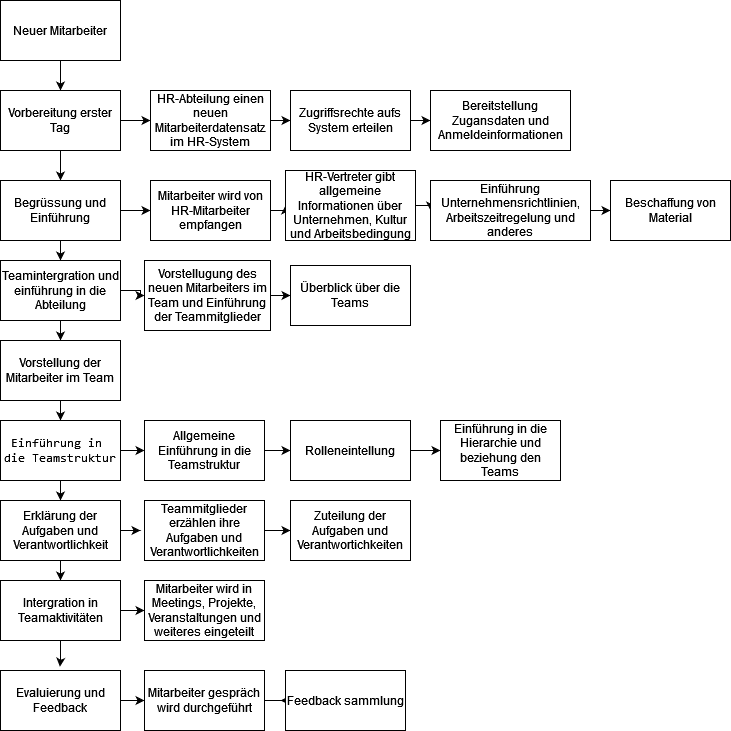

The diagram above was exported from draw.io. Its source (the exported page's mxGraphModel, read from the mxfile embedded in the PNG):
<mxGraphModel dx="990" dy="930" grid="1" gridSize="10" guides="1" tooltips="1" connect="1" arrows="1" fold="1" page="1" pageScale="1" pageWidth="827" pageHeight="1169" math="0" shadow="0">
  <root>
    <mxCell id="0" />
    <mxCell id="1" parent="0" />
    <mxCell id="Ea-kLCoH5UDTwYi4ptFd-14" style="edgeStyle=orthogonalEdgeStyle;rounded=0;orthogonalLoop=1;jettySize=auto;html=1;entryX=0.5;entryY=0;entryDx=0;entryDy=0;" edge="1" parent="1" source="Ea-kLCoH5UDTwYi4ptFd-1" target="Ea-kLCoH5UDTwYi4ptFd-2">
      <mxGeometry relative="1" as="geometry" />
    </mxCell>
    <mxCell id="Ea-kLCoH5UDTwYi4ptFd-1" value="Neuer Mitarbeiter" style="rounded=0;whiteSpace=wrap;html=1;" vertex="1" parent="1">
      <mxGeometry x="210" y="140" width="120" height="60" as="geometry" />
    </mxCell>
    <mxCell id="Ea-kLCoH5UDTwYi4ptFd-15" style="edgeStyle=orthogonalEdgeStyle;rounded=0;orthogonalLoop=1;jettySize=auto;html=1;entryX=0.5;entryY=0;entryDx=0;entryDy=0;" edge="1" parent="1" source="Ea-kLCoH5UDTwYi4ptFd-2" target="Ea-kLCoH5UDTwYi4ptFd-3">
      <mxGeometry relative="1" as="geometry" />
    </mxCell>
    <mxCell id="Ea-kLCoH5UDTwYi4ptFd-46" style="edgeStyle=orthogonalEdgeStyle;rounded=0;orthogonalLoop=1;jettySize=auto;html=1;entryX=0;entryY=0.5;entryDx=0;entryDy=0;" edge="1" parent="1" source="Ea-kLCoH5UDTwYi4ptFd-2" target="Ea-kLCoH5UDTwYi4ptFd-25">
      <mxGeometry relative="1" as="geometry" />
    </mxCell>
    <mxCell id="Ea-kLCoH5UDTwYi4ptFd-2" value="Vorbereitung erster Tag" style="rounded=0;whiteSpace=wrap;html=1;" vertex="1" parent="1">
      <mxGeometry x="210" y="230" width="120" height="60" as="geometry" />
    </mxCell>
    <mxCell id="Ea-kLCoH5UDTwYi4ptFd-16" style="edgeStyle=orthogonalEdgeStyle;rounded=0;orthogonalLoop=1;jettySize=auto;html=1;entryX=0.5;entryY=0;entryDx=0;entryDy=0;" edge="1" parent="1" source="Ea-kLCoH5UDTwYi4ptFd-3">
      <mxGeometry relative="1" as="geometry">
        <mxPoint x="270" y="400" as="targetPoint" />
      </mxGeometry>
    </mxCell>
    <mxCell id="Ea-kLCoH5UDTwYi4ptFd-49" style="edgeStyle=orthogonalEdgeStyle;rounded=0;orthogonalLoop=1;jettySize=auto;html=1;entryX=0;entryY=0.5;entryDx=0;entryDy=0;" edge="1" parent="1" source="Ea-kLCoH5UDTwYi4ptFd-3" target="Ea-kLCoH5UDTwYi4ptFd-28">
      <mxGeometry relative="1" as="geometry" />
    </mxCell>
    <mxCell id="Ea-kLCoH5UDTwYi4ptFd-3" value="Begrüssung und Einführung" style="rounded=0;whiteSpace=wrap;html=1;" vertex="1" parent="1">
      <mxGeometry x="210" y="320" width="120" height="60" as="geometry" />
    </mxCell>
    <mxCell id="Ea-kLCoH5UDTwYi4ptFd-18" style="edgeStyle=orthogonalEdgeStyle;rounded=0;orthogonalLoop=1;jettySize=auto;html=1;entryX=0.5;entryY=0;entryDx=0;entryDy=0;" edge="1" parent="1" source="Ea-kLCoH5UDTwYi4ptFd-4" target="Ea-kLCoH5UDTwYi4ptFd-5">
      <mxGeometry relative="1" as="geometry" />
    </mxCell>
    <mxCell id="Ea-kLCoH5UDTwYi4ptFd-54" style="edgeStyle=orthogonalEdgeStyle;rounded=0;orthogonalLoop=1;jettySize=auto;html=1;entryX=0;entryY=0.5;entryDx=0;entryDy=0;" edge="1" parent="1" source="Ea-kLCoH5UDTwYi4ptFd-4" target="Ea-kLCoH5UDTwYi4ptFd-32">
      <mxGeometry relative="1" as="geometry" />
    </mxCell>
    <mxCell id="Ea-kLCoH5UDTwYi4ptFd-4" value="Teamintergration und einführung in die Abteilung" style="rounded=0;whiteSpace=wrap;html=1;" vertex="1" parent="1">
      <mxGeometry x="210" y="400" width="120" height="60" as="geometry" />
    </mxCell>
    <mxCell id="Ea-kLCoH5UDTwYi4ptFd-21" style="edgeStyle=orthogonalEdgeStyle;rounded=0;orthogonalLoop=1;jettySize=auto;html=1;entryX=0.5;entryY=0;entryDx=0;entryDy=0;" edge="1" parent="1" source="Ea-kLCoH5UDTwYi4ptFd-5" target="Ea-kLCoH5UDTwYi4ptFd-6">
      <mxGeometry relative="1" as="geometry" />
    </mxCell>
    <mxCell id="Ea-kLCoH5UDTwYi4ptFd-5" value="Vorstellung der Mitarbeiter im Team" style="rounded=0;whiteSpace=wrap;html=1;" vertex="1" parent="1">
      <mxGeometry x="210" y="480" width="120" height="60" as="geometry" />
    </mxCell>
    <mxCell id="Ea-kLCoH5UDTwYi4ptFd-20" style="edgeStyle=orthogonalEdgeStyle;rounded=0;orthogonalLoop=1;jettySize=auto;html=1;" edge="1" parent="1" source="Ea-kLCoH5UDTwYi4ptFd-6" target="Ea-kLCoH5UDTwYi4ptFd-7">
      <mxGeometry relative="1" as="geometry" />
    </mxCell>
    <mxCell id="Ea-kLCoH5UDTwYi4ptFd-56" style="edgeStyle=orthogonalEdgeStyle;rounded=0;orthogonalLoop=1;jettySize=auto;html=1;entryX=0;entryY=0.5;entryDx=0;entryDy=0;" edge="1" parent="1" source="Ea-kLCoH5UDTwYi4ptFd-6" target="Ea-kLCoH5UDTwYi4ptFd-36">
      <mxGeometry relative="1" as="geometry" />
    </mxCell>
    <mxCell id="Ea-kLCoH5UDTwYi4ptFd-6" value="&lt;pre&gt;&lt;code class=&quot;!whitespace-pre hljs language-plaintext&quot;&gt;Einführung in &lt;br&gt;die Teamstruktur&lt;/code&gt;&lt;/pre&gt;" style="rounded=0;whiteSpace=wrap;html=1;" vertex="1" parent="1">
      <mxGeometry x="210" y="560" width="120" height="60" as="geometry" />
    </mxCell>
    <mxCell id="Ea-kLCoH5UDTwYi4ptFd-22" style="edgeStyle=orthogonalEdgeStyle;rounded=0;orthogonalLoop=1;jettySize=auto;html=1;entryX=0.5;entryY=0;entryDx=0;entryDy=0;" edge="1" parent="1" source="Ea-kLCoH5UDTwYi4ptFd-7" target="Ea-kLCoH5UDTwYi4ptFd-8">
      <mxGeometry relative="1" as="geometry" />
    </mxCell>
    <mxCell id="Ea-kLCoH5UDTwYi4ptFd-59" style="edgeStyle=orthogonalEdgeStyle;rounded=0;orthogonalLoop=1;jettySize=auto;html=1;" edge="1" parent="1" source="Ea-kLCoH5UDTwYi4ptFd-7">
      <mxGeometry relative="1" as="geometry">
        <mxPoint x="350" y="670" as="targetPoint" />
      </mxGeometry>
    </mxCell>
    <mxCell id="Ea-kLCoH5UDTwYi4ptFd-7" value="Erklärung der Aufgaben und Verantwortlichkeit" style="rounded=0;whiteSpace=wrap;html=1;" vertex="1" parent="1">
      <mxGeometry x="210" y="640" width="120" height="60" as="geometry" />
    </mxCell>
    <mxCell id="Ea-kLCoH5UDTwYi4ptFd-24" style="edgeStyle=orthogonalEdgeStyle;rounded=0;orthogonalLoop=1;jettySize=auto;html=1;entryX=0.495;entryY=-0.063;entryDx=0;entryDy=0;entryPerimeter=0;" edge="1" parent="1" source="Ea-kLCoH5UDTwYi4ptFd-8" target="Ea-kLCoH5UDTwYi4ptFd-9">
      <mxGeometry relative="1" as="geometry" />
    </mxCell>
    <mxCell id="Ea-kLCoH5UDTwYi4ptFd-61" style="edgeStyle=orthogonalEdgeStyle;rounded=0;orthogonalLoop=1;jettySize=auto;html=1;entryX=0;entryY=0.5;entryDx=0;entryDy=0;" edge="1" parent="1" source="Ea-kLCoH5UDTwYi4ptFd-8" target="Ea-kLCoH5UDTwYi4ptFd-41">
      <mxGeometry relative="1" as="geometry" />
    </mxCell>
    <mxCell id="Ea-kLCoH5UDTwYi4ptFd-8" value="Intergration in Teamaktivitäten" style="rounded=0;whiteSpace=wrap;html=1;" vertex="1" parent="1">
      <mxGeometry x="210" y="720" width="120" height="60" as="geometry" />
    </mxCell>
    <mxCell id="Ea-kLCoH5UDTwYi4ptFd-64" style="edgeStyle=orthogonalEdgeStyle;rounded=0;orthogonalLoop=1;jettySize=auto;html=1;entryX=0;entryY=0.5;entryDx=0;entryDy=0;" edge="1" parent="1" source="Ea-kLCoH5UDTwYi4ptFd-9" target="Ea-kLCoH5UDTwYi4ptFd-43">
      <mxGeometry relative="1" as="geometry" />
    </mxCell>
    <mxCell id="Ea-kLCoH5UDTwYi4ptFd-9" value="Evaluierung und Feedback" style="rounded=0;whiteSpace=wrap;html=1;" vertex="1" parent="1">
      <mxGeometry x="210" y="810" width="120" height="60" as="geometry" />
    </mxCell>
    <mxCell id="Ea-kLCoH5UDTwYi4ptFd-47" style="edgeStyle=orthogonalEdgeStyle;rounded=0;orthogonalLoop=1;jettySize=auto;html=1;entryX=0;entryY=0.5;entryDx=0;entryDy=0;" edge="1" parent="1" source="Ea-kLCoH5UDTwYi4ptFd-25" target="Ea-kLCoH5UDTwYi4ptFd-26">
      <mxGeometry relative="1" as="geometry" />
    </mxCell>
    <mxCell id="Ea-kLCoH5UDTwYi4ptFd-25" value="HR-Abteilung einen neuen Mitarbeiterdatensatz im HR-System" style="rounded=0;whiteSpace=wrap;html=1;" vertex="1" parent="1">
      <mxGeometry x="360" y="230" width="120" height="60" as="geometry" />
    </mxCell>
    <mxCell id="Ea-kLCoH5UDTwYi4ptFd-48" style="edgeStyle=orthogonalEdgeStyle;rounded=0;orthogonalLoop=1;jettySize=auto;html=1;" edge="1" parent="1" source="Ea-kLCoH5UDTwYi4ptFd-26" target="Ea-kLCoH5UDTwYi4ptFd-27">
      <mxGeometry relative="1" as="geometry" />
    </mxCell>
    <mxCell id="Ea-kLCoH5UDTwYi4ptFd-26" value="Zugriffsrechte aufs System erteilen" style="rounded=0;whiteSpace=wrap;html=1;" vertex="1" parent="1">
      <mxGeometry x="500" y="230" width="120" height="60" as="geometry" />
    </mxCell>
    <mxCell id="Ea-kLCoH5UDTwYi4ptFd-27" value="Bereitstellung Zugansdaten und Anmeldeinformationen" style="rounded=0;whiteSpace=wrap;html=1;" vertex="1" parent="1">
      <mxGeometry x="640" y="230" width="140" height="60" as="geometry" />
    </mxCell>
    <mxCell id="Ea-kLCoH5UDTwYi4ptFd-50" style="edgeStyle=orthogonalEdgeStyle;rounded=0;orthogonalLoop=1;jettySize=auto;html=1;exitX=1;exitY=0.5;exitDx=0;exitDy=0;entryX=0;entryY=0.5;entryDx=0;entryDy=0;" edge="1" parent="1" source="Ea-kLCoH5UDTwYi4ptFd-28" target="Ea-kLCoH5UDTwYi4ptFd-29">
      <mxGeometry relative="1" as="geometry" />
    </mxCell>
    <mxCell id="Ea-kLCoH5UDTwYi4ptFd-28" value="Mitarbeiter wird von HR-Mitarbeiter empfangen" style="rounded=0;whiteSpace=wrap;html=1;" vertex="1" parent="1">
      <mxGeometry x="360" y="320" width="120" height="60" as="geometry" />
    </mxCell>
    <mxCell id="Ea-kLCoH5UDTwYi4ptFd-51" style="edgeStyle=orthogonalEdgeStyle;rounded=0;orthogonalLoop=1;jettySize=auto;html=1;exitX=1;exitY=0.5;exitDx=0;exitDy=0;entryX=0;entryY=0.5;entryDx=0;entryDy=0;" edge="1" parent="1" source="Ea-kLCoH5UDTwYi4ptFd-29" target="Ea-kLCoH5UDTwYi4ptFd-31">
      <mxGeometry relative="1" as="geometry" />
    </mxCell>
    <mxCell id="Ea-kLCoH5UDTwYi4ptFd-29" value="HR-Vertreter gibt allgemeine Informationen über Unternehmen, Kultur und Arbeitsbedingung" style="rounded=0;whiteSpace=wrap;html=1;" vertex="1" parent="1">
      <mxGeometry x="495" y="310" width="130" height="70" as="geometry" />
    </mxCell>
    <mxCell id="Ea-kLCoH5UDTwYi4ptFd-52" style="edgeStyle=orthogonalEdgeStyle;rounded=0;orthogonalLoop=1;jettySize=auto;html=1;exitX=1;exitY=0.5;exitDx=0;exitDy=0;" edge="1" parent="1" source="Ea-kLCoH5UDTwYi4ptFd-31" target="Ea-kLCoH5UDTwYi4ptFd-33">
      <mxGeometry relative="1" as="geometry" />
    </mxCell>
    <mxCell id="Ea-kLCoH5UDTwYi4ptFd-31" value="&lt;div&gt;Einführung Unternehmensrichtlinien, Arbeitszeitregelung und anderes&lt;br&gt;&lt;/div&gt;" style="rounded=0;whiteSpace=wrap;html=1;" vertex="1" parent="1">
      <mxGeometry x="640" y="320" width="160" height="60" as="geometry" />
    </mxCell>
    <mxCell id="Ea-kLCoH5UDTwYi4ptFd-55" style="edgeStyle=orthogonalEdgeStyle;rounded=0;orthogonalLoop=1;jettySize=auto;html=1;entryX=0;entryY=0.5;entryDx=0;entryDy=0;" edge="1" parent="1" source="Ea-kLCoH5UDTwYi4ptFd-32" target="Ea-kLCoH5UDTwYi4ptFd-35">
      <mxGeometry relative="1" as="geometry" />
    </mxCell>
    <mxCell id="Ea-kLCoH5UDTwYi4ptFd-32" value="Vorstellugung des neuen Mitarbeiters im Team und Einführung der Teammitglieder" style="rounded=0;whiteSpace=wrap;html=1;" vertex="1" parent="1">
      <mxGeometry x="354" y="400" width="126" height="70" as="geometry" />
    </mxCell>
    <mxCell id="Ea-kLCoH5UDTwYi4ptFd-33" value="Beschaffung von Material" style="rounded=0;whiteSpace=wrap;html=1;" vertex="1" parent="1">
      <mxGeometry x="820" y="320" width="120" height="60" as="geometry" />
    </mxCell>
    <mxCell id="Ea-kLCoH5UDTwYi4ptFd-35" value="Überblick über die Teams" style="rounded=0;whiteSpace=wrap;html=1;" vertex="1" parent="1">
      <mxGeometry x="500" y="405" width="120" height="60" as="geometry" />
    </mxCell>
    <mxCell id="Ea-kLCoH5UDTwYi4ptFd-57" style="edgeStyle=orthogonalEdgeStyle;rounded=0;orthogonalLoop=1;jettySize=auto;html=1;entryX=0;entryY=0.5;entryDx=0;entryDy=0;" edge="1" parent="1" source="Ea-kLCoH5UDTwYi4ptFd-36" target="Ea-kLCoH5UDTwYi4ptFd-37">
      <mxGeometry relative="1" as="geometry" />
    </mxCell>
    <mxCell id="Ea-kLCoH5UDTwYi4ptFd-36" value="Allgemeine Einführung in die Teamstruktur" style="rounded=0;whiteSpace=wrap;html=1;" vertex="1" parent="1">
      <mxGeometry x="354" y="560" width="120" height="60" as="geometry" />
    </mxCell>
    <mxCell id="Ea-kLCoH5UDTwYi4ptFd-58" style="edgeStyle=orthogonalEdgeStyle;rounded=0;orthogonalLoop=1;jettySize=auto;html=1;exitX=1;exitY=0.5;exitDx=0;exitDy=0;entryX=0;entryY=0.5;entryDx=0;entryDy=0;" edge="1" parent="1" source="Ea-kLCoH5UDTwYi4ptFd-37" target="Ea-kLCoH5UDTwYi4ptFd-38">
      <mxGeometry relative="1" as="geometry" />
    </mxCell>
    <mxCell id="Ea-kLCoH5UDTwYi4ptFd-37" value="Rolleneintellung" style="rounded=0;whiteSpace=wrap;html=1;" vertex="1" parent="1">
      <mxGeometry x="500" y="560" width="120" height="60" as="geometry" />
    </mxCell>
    <mxCell id="Ea-kLCoH5UDTwYi4ptFd-38" value="Einführung in die Hierarchie und beziehung den Teams" style="rounded=0;whiteSpace=wrap;html=1;" vertex="1" parent="1">
      <mxGeometry x="650" y="560" width="120" height="60" as="geometry" />
    </mxCell>
    <mxCell id="Ea-kLCoH5UDTwYi4ptFd-60" style="edgeStyle=orthogonalEdgeStyle;rounded=0;orthogonalLoop=1;jettySize=auto;html=1;" edge="1" parent="1" source="Ea-kLCoH5UDTwYi4ptFd-39" target="Ea-kLCoH5UDTwYi4ptFd-40">
      <mxGeometry relative="1" as="geometry" />
    </mxCell>
    <mxCell id="Ea-kLCoH5UDTwYi4ptFd-39" value="Teammitglieder erzählen ihre Aufgaben und Verantwortlichkeiten" style="rounded=0;whiteSpace=wrap;html=1;" vertex="1" parent="1">
      <mxGeometry x="354" y="640" width="120" height="60" as="geometry" />
    </mxCell>
    <mxCell id="Ea-kLCoH5UDTwYi4ptFd-40" value="Zuteilung der Aufgaben und Verantwortichkeiten" style="rounded=0;whiteSpace=wrap;html=1;" vertex="1" parent="1">
      <mxGeometry x="500" y="640" width="120" height="60" as="geometry" />
    </mxCell>
    <mxCell id="Ea-kLCoH5UDTwYi4ptFd-41" value="Mitarbeiter wird in Meetings, Projekte, Veranstaltungen und weiteres eingeteilt" style="rounded=0;whiteSpace=wrap;html=1;" vertex="1" parent="1">
      <mxGeometry x="354" y="720" width="120" height="60" as="geometry" />
    </mxCell>
    <mxCell id="Ea-kLCoH5UDTwYi4ptFd-65" style="edgeStyle=orthogonalEdgeStyle;rounded=0;orthogonalLoop=1;jettySize=auto;html=1;" edge="1" parent="1" source="Ea-kLCoH5UDTwYi4ptFd-43">
      <mxGeometry relative="1" as="geometry">
        <mxPoint x="490" y="840" as="targetPoint" />
      </mxGeometry>
    </mxCell>
    <mxCell id="Ea-kLCoH5UDTwYi4ptFd-43" value="Mitarbeiter gespräch wird durchgeführt" style="rounded=0;whiteSpace=wrap;html=1;" vertex="1" parent="1">
      <mxGeometry x="354" y="810" width="120" height="60" as="geometry" />
    </mxCell>
    <mxCell id="Ea-kLCoH5UDTwYi4ptFd-44" value="Feedback sammlung" style="rounded=0;whiteSpace=wrap;html=1;" vertex="1" parent="1">
      <mxGeometry x="495" y="810" width="120" height="60" as="geometry" />
    </mxCell>
  </root>
</mxGraphModel>